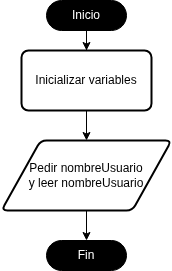

The diagram above was exported from draw.io. Its source (the exported page's mxGraphModel, read from the mxfile embedded in the PNG):
<mxGraphModel dx="597" dy="347" grid="1" gridSize="10" guides="1" tooltips="1" connect="1" arrows="1" fold="1" page="1" pageScale="1" pageWidth="827" pageHeight="1169" math="0" shadow="0">
  <root>
    <mxCell id="0" />
    <mxCell id="1" parent="0" />
    <mxCell id="18" style="edgeStyle=orthogonalEdgeStyle;rounded=0;orthogonalLoop=1;jettySize=auto;html=1;entryX=0.5;entryY=0;entryDx=0;entryDy=0;" edge="1" parent="1" source="3" target="17">
      <mxGeometry relative="1" as="geometry" />
    </mxCell>
    <mxCell id="3" value="Inicio" style="html=1;dashed=0;whiteSpace=wrap;shape=mxgraph.dfd.start;fillColor=#000000;fontColor=light-dark(#ffffff, #ededed);" vertex="1" parent="1">
      <mxGeometry x="355" y="50" width="80" height="30" as="geometry" />
    </mxCell>
    <mxCell id="4" value="Fin" style="html=1;dashed=0;whiteSpace=wrap;shape=mxgraph.dfd.start;fillColor=#000000;fontColor=light-dark(#ffffff, #ededed);" vertex="1" parent="1">
      <mxGeometry x="355" y="290" width="80" height="30" as="geometry" />
    </mxCell>
    <mxCell id="6" value="Pedir nombreUsuario &lt;br&gt;y leer nombreUsuario" style="shape=parallelogram;html=1;strokeWidth=2;perimeter=parallelogramPerimeter;whiteSpace=wrap;rounded=1;arcSize=12;size=0.23;" vertex="1" parent="1">
      <mxGeometry x="310" y="190" width="170" height="70" as="geometry" />
    </mxCell>
    <mxCell id="19" style="edgeStyle=orthogonalEdgeStyle;rounded=0;orthogonalLoop=1;jettySize=auto;html=1;entryX=0.5;entryY=0;entryDx=0;entryDy=0;" edge="1" parent="1" source="17" target="6">
      <mxGeometry relative="1" as="geometry" />
    </mxCell>
    <mxCell id="17" value="Inicializar variables" style="rounded=1;whiteSpace=wrap;html=1;absoluteArcSize=1;arcSize=14;strokeWidth=2;" vertex="1" parent="1">
      <mxGeometry x="330" y="100" width="130" height="60" as="geometry" />
    </mxCell>
    <mxCell id="20" style="edgeStyle=orthogonalEdgeStyle;rounded=0;orthogonalLoop=1;jettySize=auto;html=1;entryX=0.5;entryY=0.5;entryDx=0;entryDy=-15;entryPerimeter=0;" edge="1" parent="1" source="6" target="4">
      <mxGeometry relative="1" as="geometry" />
    </mxCell>
  </root>
</mxGraphModel>